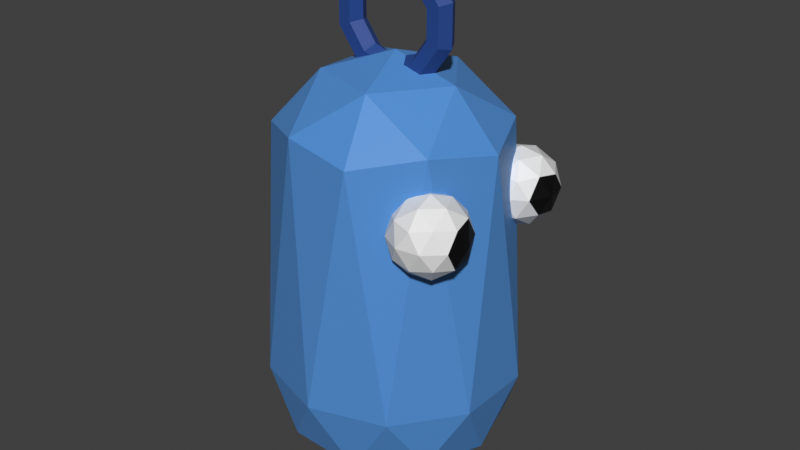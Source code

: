 # Source: Bean.blend  (saved by Blender 2.83.19; exported with 4.5.12 LTS)
import bpy
from mathutils import Matrix  # noqa: F401  (used for matrix-valued properties, if any)

bpy.ops.wm.read_factory_settings(use_empty=True)
scene = bpy.context.scene
scene.name = 'Scene'

# ---- collections
col_collection = bpy.data.collections.new('Collection'); scene.collection.children.link(col_collection)

# ---- materials (node trees are filled in below, after node groups)
mat_beanmain = bpy.data.materials.new('BeanMain')
mat_beanmain.use_transparent_shadow = False
mat_eyewhite = bpy.data.materials.new('EyeWhite')
mat_eyewhite.use_transparent_shadow = False
mat_eyepupil = bpy.data.materials.new('EyePupil')
mat_eyepupil.use_transparent_shadow = False
mat_bentop = bpy.data.materials.new('BenTop')
mat_bentop.use_transparent_shadow = False

# ---- material node trees
mat_beanmain.use_nodes = True; mat_beanmain.node_tree.nodes.clear()
_N = mat_beanmain.node_tree.nodes; _L = mat_beanmain.node_tree.links
n0 = _N.new('ShaderNodeBsdfPrincipled'); n0.name = 'Principled BSDF'; n0.location = (10, 300)
n0.distribution = 'GGX'
n0.subsurface_method = 'BURLEY'
n0.inputs[0].default_value = (0.08458, 0.2747, 0.65, 1.0)
n0.inputs[3].default_value = 1.45
n0.inputs[27].default_value = (0.0, 0.0, 0.0, 1.0)
n0.inputs[28].default_value = 1.0
n1 = _N.new('ShaderNodeOutputMaterial'); n1.name = 'Material Output'; n1.location = (300, 300)
_L.new(n0.outputs[0], n1.inputs[0])
n1.is_active_output = True
mat_eyewhite.use_nodes = True; mat_eyewhite.node_tree.nodes.clear()
_N = mat_eyewhite.node_tree.nodes; _L = mat_eyewhite.node_tree.links
n0 = _N.new('ShaderNodeBsdfPrincipled'); n0.name = 'Principled BSDF'; n0.location = (10, 300)
n0.distribution = 'GGX'
n0.subsurface_method = 'BURLEY'
n0.inputs[3].default_value = 1.45
n0.inputs[27].default_value = (0.0, 0.0, 0.0, 1.0)
n0.inputs[28].default_value = 1.0
n1 = _N.new('ShaderNodeOutputMaterial'); n1.name = 'Material Output'; n1.location = (300, 300)
_L.new(n0.outputs[0], n1.inputs[0])
n1.is_active_output = True
mat_eyepupil.use_nodes = True; mat_eyepupil.node_tree.nodes.clear()
_N = mat_eyepupil.node_tree.nodes; _L = mat_eyepupil.node_tree.links
n0 = _N.new('ShaderNodeBsdfPrincipled'); n0.name = 'Principled BSDF'; n0.location = (10, 300)
n0.distribution = 'GGX'
n0.subsurface_method = 'BURLEY'
n0.inputs[0].default_value = (0.0, 0.0, 0.0, 1.0)
n0.inputs[3].default_value = 1.45
n0.inputs[27].default_value = (0.0, 0.0, 0.0, 1.0)
n0.inputs[28].default_value = 1.0
n1 = _N.new('ShaderNodeOutputMaterial'); n1.name = 'Material Output'; n1.location = (300, 300)
_L.new(n0.outputs[0], n1.inputs[0])
n1.is_active_output = True
mat_bentop.use_nodes = True; mat_bentop.node_tree.nodes.clear()
_N = mat_bentop.node_tree.nodes; _L = mat_bentop.node_tree.links
n0 = _N.new('ShaderNodeBsdfPrincipled'); n0.name = 'Principled BSDF'; n0.location = (10, 300)
n0.distribution = 'GGX'
n0.subsurface_method = 'BURLEY'
n0.inputs[0].default_value = (0.01891, 0.0638, 0.2738, 1.0)
n0.inputs[3].default_value = 1.45
n0.inputs[27].default_value = (0.0, 0.0, 0.0, 1.0)
n0.inputs[28].default_value = 1.0
n1 = _N.new('ShaderNodeOutputMaterial'); n1.name = 'Material Output'; n1.location = (300, 300)
_L.new(n0.outputs[0], n1.inputs[0])
n1.is_active_output = True

# ---- world
world_world = bpy.data.worlds.new('World'); scene.world = world_world
world_world.use_nodes = True; world_world.node_tree.nodes.clear()
_N = world_world.node_tree.nodes; _L = world_world.node_tree.links
n0 = _N.new('ShaderNodeOutputWorld'); n0.name = 'World Output'; n0.location = (300, 300)
n1 = _N.new('ShaderNodeBackground'); n1.name = 'Background'; n1.location = (10, 300)
n1.inputs[0].default_value = (0.05088, 0.05088, 0.05088, 1.0)
_L.new(n1.outputs[0], n0.inputs[0])
n0.is_active_output = True
world_world.color = (0.05088, 0.05088, 0.05088)
world_world.use_sun_shadow = False
world_world.sun_shadow_jitter_overblur = 0.0

# ---- meshes
me_icosphere = bpy.data.meshes.new('Icosphere')
me_icosphere.from_pydata([(0.0, 0.0, -1.0), (0.7236, -0.5257, -0.4472), (-0.2764, -0.8506, -0.4472), (-0.8944, 0.0, -0.4472), (-0.2764, 0.8506, -0.4472), (0.7236, 0.5257, -0.4472), (0.2764, -0.8506, 1.912), (-0.7236, -0.5257, 1.912), (-0.7236, 0.5257, 1.912), (0.2764, 0.8506, 1.912), (0.8944, 0.0, 1.912), (0.0, 0.0, 2.465), (-0.1625, -0.5, -0.8507), (0.4253, -0.309, -0.8507), (0.2629, -0.809, -0.5257), (0.8506, 0.0, -0.5257), (0.4253, 0.309, -0.8507), (-0.5257, 0.0, -0.8507), (-0.6882, -0.5, -0.5257), (-0.1625, 0.5, -0.8507), (-0.6882, 0.5, -0.5257), (0.2629, 0.809, -0.5257), (0.9511, -0.309, 0.0), (0.9511, 0.309, 0.0), (0.0, -1.0, 0.0), (0.5878, -0.809, 0.0), (-0.9511, -0.309, 0.0), (-0.5878, -0.809, 0.0), (-0.5878, 0.809, 0.0), (-0.9511, 0.309, 0.0), (0.5878, 0.809, 0.0), (0.0, 1.0, 0.0), (0.6882, -0.5, 1.991), (-0.2629, -0.809, 1.991), (-0.8506, 0.0, 1.991), (-0.2629, 0.809, 1.991), (0.6882, 0.5, 1.991), (0.1625, -0.5, 2.316), (0.5257, 0.0, 2.316), (-0.4253, -0.309, 2.316), (-0.4253, 0.309, 2.316), (0.1625, 0.5, 2.316)], [], [(0, 13, 12), (1, 13, 15), (0, 12, 17), (0, 17, 19), (0, 19, 16), (1, 15, 22), (2, 14, 24), (3, 18, 26), (4, 20, 28), (5, 21, 30), (1, 22, 25), (2, 24, 27), (3, 26, 29), (4, 28, 31), (5, 30, 23), (6, 32, 37), (7, 33, 39), (8, 34, 40), (9, 35, 41), (10, 36, 38), (38, 41, 11), (38, 36, 41), (36, 9, 41), (41, 40, 11), (41, 35, 40), (35, 8, 40), (40, 39, 11), (40, 34, 39), (34, 7, 39), (39, 37, 11), (39, 33, 37), (33, 6, 37), (37, 38, 11), (37, 32, 38), (32, 10, 38), (23, 36, 10), (23, 30, 36), (30, 9, 36), (31, 35, 9), (31, 28, 35), (28, 8, 35), (29, 34, 8), (29, 26, 34), (26, 7, 34), (27, 33, 7), (27, 24, 33), (24, 6, 33), (25, 32, 6), (25, 22, 32), (22, 10, 32), (30, 31, 9), (30, 21, 31), (21, 4, 31), (28, 29, 8), (28, 20, 29), (20, 3, 29), (26, 27, 7), (26, 18, 27), (18, 2, 27), (24, 25, 6), (24, 14, 25), (14, 1, 25), (22, 23, 10), (22, 15, 23), (15, 5, 23), (16, 21, 5), (16, 19, 21), (19, 4, 21), (19, 20, 4), (19, 17, 20), (17, 3, 20), (17, 18, 3), (17, 12, 18), (12, 2, 18), (15, 16, 5), (15, 13, 16), (13, 0, 16), (12, 14, 2), (12, 13, 14), (13, 1, 14)])
_uv = me_icosphere.uv_layers.new(name='UVMap')
_uv.uv.foreach_set('vector', [0.1818, 0.0, 0.2273, 0.07873, 0.1364, 0.07873, 0.2727, 0.1575, 0.3182, 0.07873, 0.3636, 0.1575, 0.9091, 0.0, 0.9545, 0.07873, 0.8636, 0.07873, 0.7273, 0.0, 0.7727, 0.07873, 0.6818, 0.07873, 0.5455, 0.0, 0.5909, 0.07873, 0.5, 0.07873, 0.2727, 0.1575, 0.3636, 0.1575, 0.3182, 0.2362, 0.09091, 0.1575, 0.1818, 0.1575, 0.1364, 0.2362, 0.8182, 0.1575, 0.9091, 0.1575, 0.8636, 0.2362, 0.6364, 0.1575, 0.7273, 0.1575, 0.6818, 0.2362, 0.4545, 0.1575, 0.5455, 0.1575, 0.5, 0.2362, 0.2727, 0.1575, 0.3182, 0.2362, 0.2273, 0.2362, 0.09091, 0.1575, 0.1364, 0.2362, 0.04546, 0.2362, 0.8182, 0.1575, 0.8636, 0.2362, 0.7727, 0.2362, 0.6364, 0.1575, 0.6818, 0.2362, 0.5909, 0.2362, 0.4545, 0.1575, 0.5, 0.2362, 0.4091, 0.2362, 0.1818, 0.3149, 0.2727, 0.3149, 0.2273, 0.3937, 0.0, 0.3149, 0.09091, 0.3149, 0.04546, 0.3937, 0.7273, 0.3149, 0.8182, 0.3149, 0.7727, 0.3937, 0.5455, 0.3149, 0.6364, 0.3149, 0.5909, 0.3937, 0.3636, 0.3149, 0.4545, 0.3149, 0.4091, 0.3937, 0.4091, 0.3937, 0.5, 0.3937, 0.4545, 0.4724, 0.4091, 0.3937, 0.4545, 0.3149, 0.5, 0.3937, 0.4545, 0.3149, 0.5455, 0.3149, 0.5, 0.3937, 0.5909, 0.3937, 0.6818, 0.3937, 0.6364, 0.4724, 0.5909, 0.3937, 0.6364, 0.3149, 0.6818, 0.3937, 0.6364, 0.3149, 0.7273, 0.3149, 0.6818, 0.3937, 0.7727, 0.3937, 0.8636, 0.3937, 0.8182, 0.4724, 0.7727, 0.3937, 0.8182, 0.3149, 0.8636, 0.3937, 0.8182, 0.3149, 0.9091, 0.3149, 0.8636, 0.3937, 0.04546, 0.3937, 0.1364, 0.3937, 0.09091, 0.4724, 0.04546, 0.3937, 0.09091, 0.3149, 0.1364, 0.3937, 0.09091, 0.3149, 0.1818, 0.3149, 0.1364, 0.3937, 0.2273, 0.3937, 0.3182, 0.3937, 0.2727, 0.4724, 0.2273, 0.3937, 0.2727, 0.3149, 0.3182, 0.3937, 0.2727, 0.3149, 0.3636, 0.3149, 0.3182, 0.3937, 0.4091, 0.2362, 0.4545, 0.3149, 0.3636, 0.3149, 0.4091, 0.2362, 0.5, 0.2362, 0.4545, 0.3149, 0.5, 0.2362, 0.5455, 0.3149, 0.4545, 0.3149, 0.5909, 0.2362, 0.6364, 0.3149, 0.5455, 0.3149, 0.5909, 0.2362, 0.6818, 0.2362, 0.6364, 0.3149, 0.6818, 0.2362, 0.7273, 0.3149, 0.6364, 0.3149, 0.7727, 0.2362, 0.8182, 0.3149, 0.7273, 0.3149, 0.7727, 0.2362, 0.8636, 0.2362, 0.8182, 0.3149, 0.8636, 0.2362, 0.9091, 0.3149, 0.8182, 0.3149, 0.04546, 0.2362, 0.09091, 0.3149, 0.0, 0.3149, 0.04546, 0.2362, 0.1364, 0.2362, 0.09091, 0.3149, 0.1364, 0.2362, 0.1818, 0.3149, 0.09091, 0.3149, 0.2273, 0.2362, 0.2727, 0.3149, 0.1818, 0.3149, 0.2273, 0.2362, 0.3182, 0.2362, 0.2727, 0.3149, 0.3182, 0.2362, 0.3636, 0.3149, 0.2727, 0.3149, 0.5, 0.2362, 0.5909, 0.2362, 0.5455, 0.3149, 0.5, 0.2362, 0.5455, 0.1575, 0.5909, 0.2362, 0.5455, 0.1575, 0.6364, 0.1575, 0.5909, 0.2362, 0.6818, 0.2362, 0.7727, 0.2362, 0.7273, 0.3149, 0.6818, 0.2362, 0.7273, 0.1575, 0.7727, 0.2362, 0.7273, 0.1575, 0.8182, 0.1575, 0.7727, 0.2362, 0.8636, 0.2362, 0.9545, 0.2362, 0.9091, 0.3149, 0.8636, 0.2362, 0.9091, 0.1575, 0.9545, 0.2362, 0.9091, 0.1575, 1.0, 0.1575, 0.9545, 0.2362, 0.1364, 0.2362, 0.2273, 0.2362, 0.1818, 0.3149, 0.1364, 0.2362, 0.1818, 0.1575, 0.2273, 0.2362, 0.1818, 0.1575, 0.2727, 0.1575, 0.2273, 0.2362, 0.3182, 0.2362, 0.4091, 0.2362, 0.3636, 0.3149, 0.3182, 0.2362, 0.3636, 0.1575, 0.4091, 0.2362, 0.3636, 0.1575, 0.4545, 0.1575, 0.4091, 0.2362, 0.5, 0.07873, 0.5455, 0.1575, 0.4545, 0.1575, 0.5, 0.07873, 0.5909, 0.07873, 0.5455, 0.1575, 0.5909, 0.07873, 0.6364, 0.1575, 0.5455, 0.1575, 0.6818, 0.07873, 0.7273, 0.1575, 0.6364, 0.1575, 0.6818, 0.07873, 0.7727, 0.07873, 0.7273, 0.1575, 0.7727, 0.07873, 0.8182, 0.1575, 0.7273, 0.1575, 0.8636, 0.07873, 0.9091, 0.1575, 0.8182, 0.1575, 0.8636, 0.07873, 0.9545, 0.07873, 0.9091, 0.1575, 0.9545, 0.07873, 1.0, 0.1575, 0.9091, 0.1575, 0.3636, 0.1575, 0.4091, 0.07873, 0.4545, 0.1575, 0.3636, 0.1575, 0.3182, 0.07873, 0.4091, 0.07873, 0.3182, 0.07873, 0.3636, 0.0, 0.4091, 0.07873, 0.1364, 0.07873, 0.1818, 0.1575, 0.09091, 0.1575, 0.1364, 0.07873, 0.2273, 0.07873, 0.1818, 0.1575, 0.2273, 0.07873, 0.2727, 0.1575, 0.1818, 0.1575])
me_icosphere.materials.append(mat_beanmain)
me_icosphere.use_remesh_fix_poles = True
me_icosphere.use_remesh_preserve_attributes = False
me_icosphere.use_mirror_x = True
me_icosphere.update()
me_icosphere_001 = bpy.data.meshes.new('Icosphere.001')
me_icosphere_001.from_pydata([(1.852e-08, -1.742, -1.0), (0.6086, -2.398, -0.4472), (-0.4353, -2.524, -0.4472), (-0.8776, -1.57, -0.4472), (-0.1071, -0.8543, -0.4472), (0.8114, -1.366, -0.4472), (0.1071, -2.63, 0.4472), (-0.8114, -2.119, 0.4472), (-0.6086, -1.087, 0.4472), (0.4353, -0.9609, 0.4472), (0.8776, -1.915, 0.4472), (1.852e-08, -1.742, 1.0), (-0.2559, -2.202, -0.8507), (0.3577, -2.128, -0.8507), (0.1018, -2.587, -0.5257), (0.8347, -1.906, -0.5257), (0.4769, -1.521, -0.8507), (-0.5159, -1.641, -0.8507), (-0.7717, -2.1, -0.5257), (-0.06294, -1.22, -0.8507), (-0.5788, -1.119, -0.5257), (0.414, -0.9992, -0.5257), (0.8736, -2.229, 1.137e-13), (0.9928, -1.623, 1.137e-13), (-0.1929, -2.724, 1.137e-13), (0.4207, -2.65, 1.137e-13), (-0.9928, -1.862, 1.137e-13), (-0.7328, -2.423, 1.137e-13), (-0.4207, -0.8351, 1.137e-13), (-0.8736, -1.256, 1.137e-13), (0.7328, -1.062, 1.137e-13), (0.1929, -0.7611, 1.137e-13), (0.5788, -2.366, 0.5257), (-0.414, -2.485, 0.5257), (-0.8347, -1.578, 0.5257), (-0.1018, -0.8978, 0.5257), (0.7717, -1.384, 0.5257), (0.06294, -2.264, 0.8507), (0.5159, -1.844, 0.8507), (-0.4769, -1.963, 0.8507), (-0.3577, -1.357, 0.8507), (0.2559, -1.283, 0.8507)], [], [(0, 13, 12), (1, 13, 15), (0, 12, 17), (0, 17, 19), (0, 19, 16), (1, 15, 22), (2, 14, 24), (3, 18, 26), (4, 20, 28), (5, 21, 30), (1, 22, 25), (2, 24, 27), (3, 26, 29), (4, 28, 31), (5, 30, 23), (6, 32, 37), (7, 33, 39), (8, 34, 40), (9, 35, 41), (10, 36, 38), (38, 41, 11), (38, 36, 41), (36, 9, 41), (41, 40, 11), (41, 35, 40), (35, 8, 40), (40, 39, 11), (40, 34, 39), (34, 7, 39), (39, 37, 11), (39, 33, 37), (33, 6, 37), (37, 38, 11), (37, 32, 38), (32, 10, 38), (23, 36, 10), (23, 30, 36), (30, 9, 36), (31, 35, 9), (31, 28, 35), (28, 8, 35), (29, 34, 8), (29, 26, 34), (26, 7, 34), (27, 33, 7), (27, 24, 33), (24, 6, 33), (25, 32, 6), (25, 22, 32), (22, 10, 32), (30, 31, 9), (30, 21, 31), (21, 4, 31), (28, 29, 8), (28, 20, 29), (20, 3, 29), (26, 27, 7), (26, 18, 27), (18, 2, 27), (24, 25, 6), (24, 14, 25), (14, 1, 25), (22, 23, 10), (22, 15, 23), (15, 5, 23), (16, 21, 5), (16, 19, 21), (19, 4, 21), (19, 20, 4), (19, 17, 20), (17, 3, 20), (17, 18, 3), (17, 12, 18), (12, 2, 18), (15, 16, 5), (15, 13, 16), (13, 0, 16), (12, 14, 2), (12, 13, 14), (13, 1, 14)])
me_icosphere_001.polygons.foreach_set('material_index', [0, 0, 0, 0, 0, 0, 0, 0, 0, 0, 0, 0, 0, 0, 1, 0, 0, 0, 0, 0, 0, 0, 0, 0, 0, 0, 0, 0, 0, 0, 0, 0, 0, 0, 0, 1, 1, 0, 0, 0, 0, 0, 0, 0, 0, 0, 0, 0, 0, 0, 0, 0, 0, 0, 0, 0, 0, 0, 0, 0, 0, 0, 1, 1, 1, 0, 0, 0, 0, 0, 0, 0, 0, 0, 0, 0, 0, 0, 0, 0])
_uv = me_icosphere_001.uv_layers.new(name='UVMap')
_uv.uv.foreach_set('vector', [0.1818, 0.0, 0.2273, 0.07873, 0.1364, 0.07873, 0.2727, 0.1575, 0.3182, 0.07873, 0.3636, 0.1575, 0.9091, 0.0, 0.9545, 0.07873, 0.8636, 0.07873, 0.7273, 0.0, 0.7727, 0.07873, 0.6818, 0.07873, 0.5455, 0.0, 0.5909, 0.07873, 0.5, 0.07873, 0.2727, 0.1575, 0.3636, 0.1575, 0.3182, 0.2362, 0.09091, 0.1575, 0.1818, 0.1575, 0.1364, 0.2362, 0.8182, 0.1575, 0.9091, 0.1575, 0.8636, 0.2362, 0.6364, 0.1575, 0.7273, 0.1575, 0.6818, 0.2362, 0.4545, 0.1575, 0.5455, 0.1575, 0.5, 0.2362, 0.2727, 0.1575, 0.3182, 0.2362, 0.2273, 0.2362, 0.09091, 0.1575, 0.1364, 0.2362, 0.04546, 0.2362, 0.8182, 0.1575, 0.8636, 0.2362, 0.7727, 0.2362, 0.6364, 0.1575, 0.6818, 0.2362, 0.5909, 0.2362, 0.4545, 0.1575, 0.5, 0.2362, 0.4091, 0.2362, 0.1818, 0.3149, 0.2727, 0.3149, 0.2273, 0.3937, 0.0, 0.3149, 0.09091, 0.3149, 0.04546, 0.3937, 0.7273, 0.3149, 0.8182, 0.3149, 0.7727, 0.3937, 0.5455, 0.3149, 0.6364, 0.3149, 0.5909, 0.3937, 0.3636, 0.3149, 0.4545, 0.3149, 0.4091, 0.3937, 0.4091, 0.3937, 0.5, 0.3937, 0.4545, 0.4724, 0.4091, 0.3937, 0.4545, 0.3149, 0.5, 0.3937, 0.4545, 0.3149, 0.5455, 0.3149, 0.5, 0.3937, 0.5909, 0.3937, 0.6818, 0.3937, 0.6364, 0.4724, 0.5909, 0.3937, 0.6364, 0.3149, 0.6818, 0.3937, 0.6364, 0.3149, 0.7273, 0.3149, 0.6818, 0.3937, 0.7727, 0.3937, 0.8636, 0.3937, 0.8182, 0.4724, 0.7727, 0.3937, 0.8182, 0.3149, 0.8636, 0.3937, 0.8182, 0.3149, 0.9091, 0.3149, 0.8636, 0.3937, 0.04546, 0.3937, 0.1364, 0.3937, 0.09091, 0.4724, 0.04546, 0.3937, 0.09091, 0.3149, 0.1364, 0.3937, 0.09091, 0.3149, 0.1818, 0.3149, 0.1364, 0.3937, 0.2273, 0.3937, 0.3182, 0.3937, 0.2727, 0.4724, 0.2273, 0.3937, 0.2727, 0.3149, 0.3182, 0.3937, 0.2727, 0.3149, 0.3636, 0.3149, 0.3182, 0.3937, 0.4091, 0.2362, 0.4545, 0.3149, 0.3636, 0.3149, 0.4091, 0.2362, 0.5, 0.2362, 0.4545, 0.3149, 0.5, 0.2362, 0.5455, 0.3149, 0.4545, 0.3149, 0.5909, 0.2362, 0.6364, 0.3149, 0.5455, 0.3149, 0.5909, 0.2362, 0.6818, 0.2362, 0.6364, 0.3149, 0.6818, 0.2362, 0.7273, 0.3149, 0.6364, 0.3149, 0.7727, 0.2362, 0.8182, 0.3149, 0.7273, 0.3149, 0.7727, 0.2362, 0.8636, 0.2362, 0.8182, 0.3149, 0.8636, 0.2362, 0.9091, 0.3149, 0.8182, 0.3149, 0.04546, 0.2362, 0.09091, 0.3149, 0.0, 0.3149, 0.04546, 0.2362, 0.1364, 0.2362, 0.09091, 0.3149, 0.1364, 0.2362, 0.1818, 0.3149, 0.09091, 0.3149, 0.2273, 0.2362, 0.2727, 0.3149, 0.1818, 0.3149, 0.2273, 0.2362, 0.3182, 0.2362, 0.2727, 0.3149, 0.3182, 0.2362, 0.3636, 0.3149, 0.2727, 0.3149, 0.5, 0.2362, 0.5909, 0.2362, 0.5455, 0.3149, 0.5, 0.2362, 0.5455, 0.1575, 0.5909, 0.2362, 0.5455, 0.1575, 0.6364, 0.1575, 0.5909, 0.2362, 0.6818, 0.2362, 0.7727, 0.2362, 0.7273, 0.3149, 0.6818, 0.2362, 0.7273, 0.1575, 0.7727, 0.2362, 0.7273, 0.1575, 0.8182, 0.1575, 0.7727, 0.2362, 0.8636, 0.2362, 0.9545, 0.2362, 0.9091, 0.3149, 0.8636, 0.2362, 0.9091, 0.1575, 0.9545, 0.2362, 0.9091, 0.1575, 1.0, 0.1575, 0.9545, 0.2362, 0.1364, 0.2362, 0.2273, 0.2362, 0.1818, 0.3149, 0.1364, 0.2362, 0.1818, 0.1575, 0.2273, 0.2362, 0.1818, 0.1575, 0.2727, 0.1575, 0.2273, 0.2362, 0.3182, 0.2362, 0.4091, 0.2362, 0.3636, 0.3149, 0.3182, 0.2362, 0.3636, 0.1575, 0.4091, 0.2362, 0.3636, 0.1575, 0.4545, 0.1575, 0.4091, 0.2362, 0.5, 0.07873, 0.5455, 0.1575, 0.4545, 0.1575, 0.5, 0.07873, 0.5909, 0.07873, 0.5455, 0.1575, 0.5909, 0.07873, 0.6364, 0.1575, 0.5455, 0.1575, 0.6818, 0.07873, 0.7273, 0.1575, 0.6364, 0.1575, 0.6818, 0.07873, 0.7727, 0.07873, 0.7273, 0.1575, 0.7727, 0.07873, 0.8182, 0.1575, 0.7273, 0.1575, 0.8636, 0.07873, 0.9091, 0.1575, 0.8182, 0.1575, 0.8636, 0.07873, 0.9545, 0.07873, 0.9091, 0.1575, 0.9545, 0.07873, 1.0, 0.1575, 0.9091, 0.1575, 0.3636, 0.1575, 0.4091, 0.07873, 0.4545, 0.1575, 0.3636, 0.1575, 0.3182, 0.07873, 0.4091, 0.07873, 0.3182, 0.07873, 0.3636, 0.0, 0.4091, 0.07873, 0.1364, 0.07873, 0.1818, 0.1575, 0.09091, 0.1575, 0.1364, 0.07873, 0.2273, 0.07873, 0.1818, 0.1575, 0.2273, 0.07873, 0.2727, 0.1575, 0.1818, 0.1575])
me_icosphere_001.materials.append(mat_eyewhite)
me_icosphere_001.materials.append(mat_eyepupil)
me_icosphere_001.use_remesh_fix_poles = True
me_icosphere_001.use_remesh_preserve_attributes = False
me_icosphere_001.use_mirror_x = True
me_icosphere_001.update()
me_torus = bpy.data.meshes.new('Torus')
me_torus.from_pydata([(1.25, 0.0, 0.0), (1.125, 0.0, 0.2165), (0.875, 0.0, 0.2165), (0.75, 0.0, 3.062e-17), (0.875, 0.0, -0.2165), (1.125, 0.0, -0.2165), (1.011, 0.7347, 0.0), (0.9101, 0.6613, 0.2165), (0.7079, 0.5143, 0.2165), (0.6068, 0.4408, 3.062e-17), (0.7079, 0.5143, -0.2165), (0.9101, 0.6613, -0.2165), (0.3863, 1.189, 0.0), (0.3476, 1.07, 0.2165), (0.2704, 0.8322, 0.2165), (0.2318, 0.7133, 3.062e-17), (0.2704, 0.8322, -0.2165), (0.3476, 1.07, -0.2165), (-0.3863, 1.189, 0.0), (-0.3476, 1.07, 0.2165), (-0.2704, 0.8322, 0.2165), (-0.2318, 0.7133, 3.062e-17), (-0.2704, 0.8322, -0.2165), (-0.3476, 1.07, -0.2165), (-1.011, 0.7347, 0.0), (-0.9101, 0.6613, 0.2165), (-0.7079, 0.5143, 0.2165), (-0.6068, 0.4408, 3.062e-17), (-0.7079, 0.5143, -0.2165), (-0.9101, 0.6613, -0.2165), (-1.25, 1.093e-07, 0.0), (-1.125, 9.835e-08, 0.2165), (-0.875, 7.649e-08, 0.2165), (-0.75, 6.557e-08, 3.062e-17), (-0.875, 7.649e-08, -0.2165), (-1.125, 9.835e-08, -0.2165), (-1.011, -0.7347, 0.0), (-0.9101, -0.6613, 0.2165), (-0.7079, -0.5143, 0.2165), (-0.6068, -0.4408, 3.062e-17), (-0.7079, -0.5143, -0.2165), (-0.9101, -0.6613, -0.2165), (-0.3863, -1.189, 0.0), (-0.3476, -1.07, 0.2165), (-0.2704, -0.8322, 0.2165), (-0.2318, -0.7133, 3.062e-17), (-0.2704, -0.8322, -0.2165), (-0.3476, -1.07, -0.2165), (0.3863, -1.189, 0.0), (0.3476, -1.07, 0.2165), (0.2704, -0.8322, 0.2165), (0.2318, -0.7133, 3.062e-17), (0.2704, -0.8322, -0.2165), (0.3476, -1.07, -0.2165), (1.011, -0.7347, 0.0), (0.9101, -0.6613, 0.2165), (0.7079, -0.5143, 0.2165), (0.6068, -0.4408, 3.062e-17), (0.7079, -0.5143, -0.2165), (0.9101, -0.6613, -0.2165)], [], [(0, 6, 7, 1), (1, 7, 8, 2), (2, 8, 9, 3), (3, 9, 10, 4), (4, 10, 11, 5), (5, 11, 6, 0), (6, 12, 13, 7), (7, 13, 14, 8), (8, 14, 15, 9), (9, 15, 16, 10), (10, 16, 17, 11), (11, 17, 12, 6), (12, 18, 19, 13), (13, 19, 20, 14), (14, 20, 21, 15), (15, 21, 22, 16), (16, 22, 23, 17), (17, 23, 18, 12), (18, 24, 25, 19), (19, 25, 26, 20), (20, 26, 27, 21), (21, 27, 28, 22), (22, 28, 29, 23), (23, 29, 24, 18), (24, 30, 31, 25), (25, 31, 32, 26), (26, 32, 33, 27), (27, 33, 34, 28), (28, 34, 35, 29), (29, 35, 30, 24), (30, 36, 37, 31), (31, 37, 38, 32), (32, 38, 39, 33), (33, 39, 40, 34), (34, 40, 41, 35), (35, 41, 36, 30), (36, 42, 43, 37), (37, 43, 44, 38), (38, 44, 45, 39), (39, 45, 46, 40), (40, 46, 47, 41), (41, 47, 42, 36), (42, 48, 49, 43), (43, 49, 50, 44), (44, 50, 51, 45), (45, 51, 52, 46), (46, 52, 53, 47), (47, 53, 48, 42), (48, 54, 55, 49), (49, 55, 56, 50), (50, 56, 57, 51), (51, 57, 58, 52), (52, 58, 59, 53), (53, 59, 54, 48), (54, 0, 1, 55), (55, 1, 2, 56), (56, 2, 3, 57), (57, 3, 4, 58), (58, 4, 5, 59), (59, 5, 0, 54)])
_uv = me_torus.uv_layers.new(name='UVMap')
_uv.uv.foreach_set('vector', [0.6, 0.5, 0.7, 0.5, 0.7, 0.6667, 0.6, 0.6667, 0.6, 0.6667, 0.7, 0.6667, 0.7, 0.8333, 0.6, 0.8333, 0.6, 0.8333, 0.7, 0.8333, 0.7, 1.0, 0.6, 1.0, 0.6, -1.11e-16, 0.7, -1.11e-16, 0.7, 0.1667, 0.6, 0.1667, 0.6, 0.1667, 0.7, 0.1667, 0.7, 0.3333, 0.6, 0.3333, 0.6, 0.3333, 0.7, 0.3333, 0.7, 0.5, 0.6, 0.5, 0.7, 0.5, 0.8, 0.5, 0.8, 0.6667, 0.7, 0.6667, 0.7, 0.6667, 0.8, 0.6667, 0.8, 0.8333, 0.7, 0.8333, 0.7, 0.8333, 0.8, 0.8333, 0.8, 1.0, 0.7, 1.0, 0.7, -1.11e-16, 0.8, -1.11e-16, 0.8, 0.1667, 0.7, 0.1667, 0.7, 0.1667, 0.8, 0.1667, 0.8, 0.3333, 0.7, 0.3333, 0.7, 0.3333, 0.8, 0.3333, 0.8, 0.5, 0.7, 0.5, 0.8, 0.5, 0.9, 0.5, 0.9, 0.6667, 0.8, 0.6667, 0.8, 0.6667, 0.9, 0.6667, 0.9, 0.8333, 0.8, 0.8333, 0.8, 0.8333, 0.9, 0.8333, 0.9, 1.0, 0.8, 1.0, 0.8, -1.11e-16, 0.9, -1.11e-16, 0.9, 0.1667, 0.8, 0.1667, 0.8, 0.1667, 0.9, 0.1667, 0.9, 0.3333, 0.8, 0.3333, 0.8, 0.3333, 0.9, 0.3333, 0.9, 0.5, 0.8, 0.5, 0.9, 0.5, 1.0, 0.5, 1.0, 0.6667, 0.9, 0.6667, 0.9, 0.6667, 1.0, 0.6667, 1.0, 0.8333, 0.9, 0.8333, 0.9, 0.8333, 1.0, 0.8333, 1.0, 1.0, 0.9, 1.0, 0.9, -1.11e-16, 1.0, -1.11e-16, 1.0, 0.1667, 0.9, 0.1667, 0.9, 0.1667, 1.0, 0.1667, 1.0, 0.3333, 0.9, 0.3333, 0.9, 0.3333, 1.0, 0.3333, 1.0, 0.5, 0.9, 0.5, -1.11e-16, 0.5, 0.1, 0.5, 0.1, 0.6667, -1.11e-16, 0.6667, -1.11e-16, 0.6667, 0.1, 0.6667, 0.1, 0.8333, -1.11e-16, 0.8333, -1.11e-16, 0.8333, 0.1, 0.8333, 0.1, 1.0, -1.11e-16, 1.0, -1.11e-16, -1.11e-16, 0.1, -1.11e-16, 0.1, 0.1667, -1.11e-16, 0.1667, -1.11e-16, 0.1667, 0.1, 0.1667, 0.1, 0.3333, -1.11e-16, 0.3333, -1.11e-16, 0.3333, 0.1, 0.3333, 0.1, 0.5, -1.11e-16, 0.5, 0.1, 0.5, 0.2, 0.5, 0.2, 0.6667, 0.1, 0.6667, 0.1, 0.6667, 0.2, 0.6667, 0.2, 0.8333, 0.1, 0.8333, 0.1, 0.8333, 0.2, 0.8333, 0.2, 1.0, 0.1, 1.0, 0.1, -1.11e-16, 0.2, -1.11e-16, 0.2, 0.1667, 0.1, 0.1667, 0.1, 0.1667, 0.2, 0.1667, 0.2, 0.3333, 0.1, 0.3333, 0.1, 0.3333, 0.2, 0.3333, 0.2, 0.5, 0.1, 0.5, 0.2, 0.5, 0.3, 0.5, 0.3, 0.6667, 0.2, 0.6667, 0.2, 0.6667, 0.3, 0.6667, 0.3, 0.8333, 0.2, 0.8333, 0.2, 0.8333, 0.3, 0.8333, 0.3, 1.0, 0.2, 1.0, 0.2, -1.11e-16, 0.3, -1.11e-16, 0.3, 0.1667, 0.2, 0.1667, 0.2, 0.1667, 0.3, 0.1667, 0.3, 0.3333, 0.2, 0.3333, 0.2, 0.3333, 0.3, 0.3333, 0.3, 0.5, 0.2, 0.5, 0.3, 0.5, 0.4, 0.5, 0.4, 0.6667, 0.3, 0.6667, 0.3, 0.6667, 0.4, 0.6667, 0.4, 0.8333, 0.3, 0.8333, 0.3, 0.8333, 0.4, 0.8333, 0.4, 1.0, 0.3, 1.0, 0.3, -1.11e-16, 0.4, -1.11e-16, 0.4, 0.1667, 0.3, 0.1667, 0.3, 0.1667, 0.4, 0.1667, 0.4, 0.3333, 0.3, 0.3333, 0.3, 0.3333, 0.4, 0.3333, 0.4, 0.5, 0.3, 0.5, 0.4, 0.5, 0.5, 0.5, 0.5, 0.6667, 0.4, 0.6667, 0.4, 0.6667, 0.5, 0.6667, 0.5, 0.8333, 0.4, 0.8333, 0.4, 0.8333, 0.5, 0.8333, 0.5, 1.0, 0.4, 1.0, 0.4, -1.11e-16, 0.5, -1.11e-16, 0.5, 0.1667, 0.4, 0.1667, 0.4, 0.1667, 0.5, 0.1667, 0.5, 0.3333, 0.4, 0.3333, 0.4, 0.3333, 0.5, 0.3333, 0.5, 0.5, 0.4, 0.5, 0.5, 0.5, 0.6, 0.5, 0.6, 0.6667, 0.5, 0.6667, 0.5, 0.6667, 0.6, 0.6667, 0.6, 0.8333, 0.5, 0.8333, 0.5, 0.8333, 0.6, 0.8333, 0.6, 1.0, 0.5, 1.0, 0.5, -1.11e-16, 0.6, -1.11e-16, 0.6, 0.1667, 0.5, 0.1667, 0.5, 0.1667, 0.6, 0.1667, 0.6, 0.3333, 0.5, 0.3333, 0.5, 0.3333, 0.6, 0.3333, 0.6, 0.5, 0.5, 0.5])
me_torus.materials.append(mat_bentop)
me_torus.use_remesh_fix_poles = True
me_torus.use_remesh_preserve_attributes = False
me_torus.use_mirror_x = True
me_torus.update()

# ---- objects
ob_body = bpy.data.objects.new('Body', me_icosphere)
ob_eyes = bpy.data.objects.new('Eyes', me_icosphere_001)
ob_torus = bpy.data.objects.new('Torus', me_torus)

# ---- transforms, parenting, visibility, modifiers, constraints
ob_body.location = (0.0, 0.0, 0.0)
ob_body.lineart.crease_threshold = 0.0
ob_body.use_mesh_mirror_x = True
ob_eyes.location = (0.7337, 0.0, 1.472)
ob_eyes.scale = (0.3, 0.3, 0.3)
ob_eyes.lineart.crease_threshold = 0.0
ob_eyes.use_mesh_mirror_x = True
_m = ob_eyes.modifiers.new('Mirror', 'MIRROR')
_m.use_axis = (False, True, False)
ob_torus.location = (0.0, 0.0, 2.716)
ob_torus.rotation_euler = (-1.571, 1.571, 0.0)
ob_torus.scale = (0.4096, 0.4096, 0.4096)
ob_torus.lineart.crease_threshold = 0.0
ob_torus.use_mesh_mirror_x = True

# ---- collection membership
col_collection.objects.link(ob_body)
col_collection.objects.link(ob_eyes)
col_collection.objects.link(ob_torus)

# ---- scene / render settings (as saved in the file)
scene.frame_start = 1; scene.frame_end = 250; scene.frame_set(1)
scene.render.engine = 'BLENDER_EEVEE_NEXT'
scene.cycles.samples = 128
scene.cycles.sampling_pattern = 'TABULATED_SOBOL'
scene.cycles.use_adaptive_sampling = False
scene.cycles.use_light_tree = False
scene.view_settings.view_transform = 'Standard'
bpy.context.view_layer.update()

# ---- added for rendering (the .blend has no active camera and no usable light): camera, sun
cam_auto = bpy.data.cameras.new('AutoCamera')
cam_auto.lens = 50.0
cam_auto.sensor_width = 36.0
cam_auto.clip_end = 1000.0
ob_auto_camera = bpy.data.objects.new('AutoCamera', cam_auto)
scene.collection.objects.link(ob_auto_camera)
ob_auto_camera.location = (4.74003, -5.63972, 4.87355)
ob_auto_camera.rotation_euler = (1.09748, -7.21219e-08, 0.694738)
scene.camera = ob_auto_camera
light_auto_sun = bpy.data.lights.new('AutoSun', 'SUN')
light_auto_sun.energy = 3.0
light_auto_sun.angle = 0.0523599
ob_auto_sun = bpy.data.objects.new('AutoSun', light_auto_sun)
scene.collection.objects.link(ob_auto_sun)
ob_auto_sun.rotation_euler = (0.872665, 0.174533, 0.523599)
bpy.context.view_layer.update()
